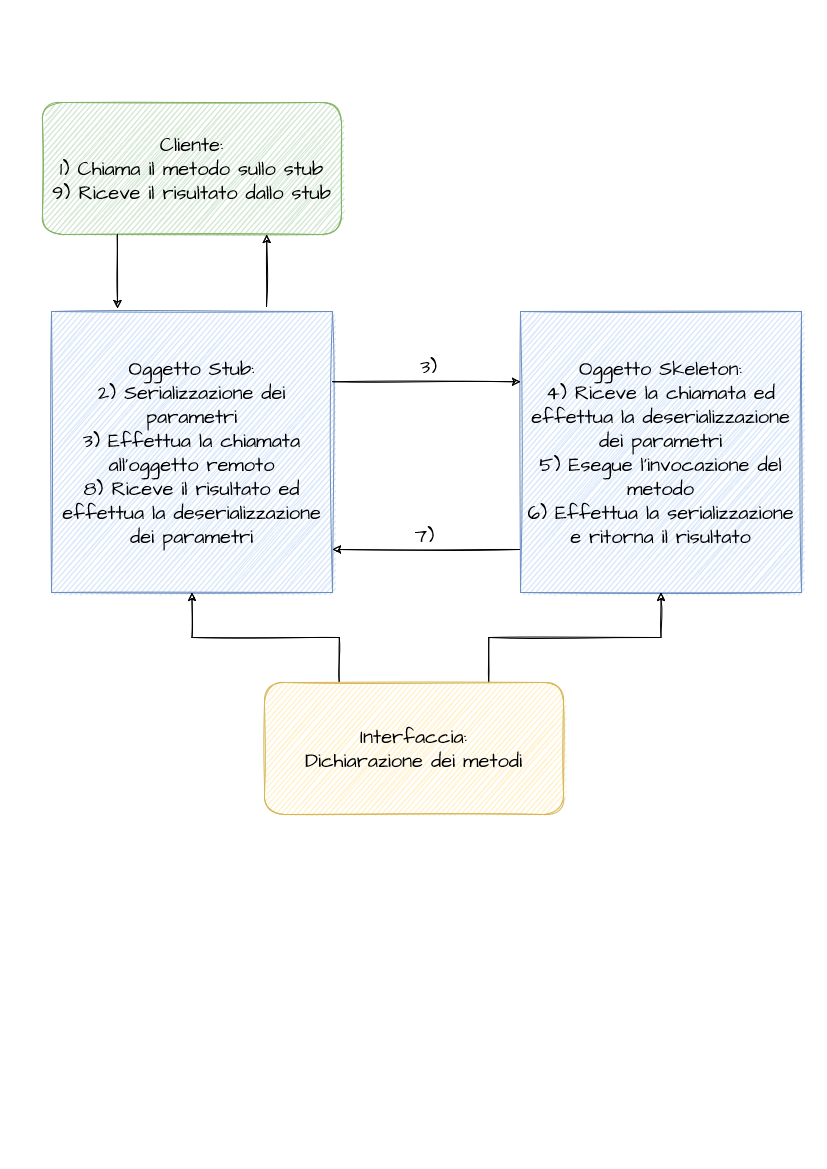

The diagram above was exported from draw.io. Its source (the exported page's mxGraphModel, read from the mxfile embedded in the PNG):
<mxGraphModel dx="1422" dy="780" grid="0" gridSize="10" guides="1" tooltips="1" connect="1" arrows="1" fold="1" page="1" pageScale="1" pageWidth="827" pageHeight="1169" math="0" shadow="0">
  <root>
    <mxCell id="0" />
    <mxCell id="1" parent="0" />
    <mxCell id="LwVA78MGahFg6l0W7koL-2" value="&lt;div&gt;Cliente:&lt;/div&gt;&lt;div&gt;1) Chiama il metodo sullo stub&lt;/div&gt;&lt;div&gt;9) Riceve il risultato dallo stub&lt;br&gt;&lt;/div&gt;" style="rounded=1;whiteSpace=wrap;html=1;sketch=1;hachureGap=4;fontFamily=Architects Daughter;fontSource=https%3A%2F%2Ffonts.googleapis.com%2Fcss%3Ffamily%3DArchitects%2BDaughter;fontSize=20;fillColor=#d5e8d4;strokeColor=#82b366;" parent="1" vertex="1">
      <mxGeometry x="42" y="102" width="299" height="132" as="geometry" />
    </mxCell>
    <mxCell id="GpaloP-7aL-y5KStjevf-1" value="&lt;div&gt;Oggetto Stub:&lt;/div&gt;&lt;div&gt;2) Serializzazione dei parametri&lt;/div&gt;&lt;div&gt;3) Effettua la chiamata all'oggetto remoto&lt;br&gt;&lt;/div&gt;&lt;div&gt;8) Riceve il risultato ed effettua la deserializzazione dei parametri&lt;br&gt;&lt;/div&gt;" style="whiteSpace=wrap;html=1;aspect=fixed;fontSize=20;sketch=1;fontFamily=Architects Daughter;fontSource=https%3A%2F%2Ffonts.googleapis.com%2Fcss%3Ffamily%3DArchitects%2BDaughter;fillColor=#dae8fc;strokeColor=#6c8ebf;" vertex="1" parent="1">
      <mxGeometry x="51" y="311" width="281" height="281" as="geometry" />
    </mxCell>
    <mxCell id="GpaloP-7aL-y5KStjevf-2" value="&lt;div&gt;Oggetto Skeleton:&lt;/div&gt;&lt;div&gt;4) Riceve la chiamata ed effettua la deserializzazione dei parametri&lt;br&gt;&lt;/div&gt;&lt;div&gt;5) Esegue l'invocazione del metodo&lt;/div&gt;&lt;div&gt;6) Effettua la serializzazione e ritorna il risultato&lt;br&gt;&lt;/div&gt;" style="whiteSpace=wrap;html=1;aspect=fixed;fontSize=20;sketch=1;fontFamily=Architects Daughter;fontSource=https%3A%2F%2Ffonts.googleapis.com%2Fcss%3Ffamily%3DArchitects%2BDaughter;fillColor=#dae8fc;strokeColor=#6c8ebf;" vertex="1" parent="1">
      <mxGeometry x="520" y="311" width="281" height="281" as="geometry" />
    </mxCell>
    <mxCell id="GpaloP-7aL-y5KStjevf-4" value="" style="endArrow=classic;html=1;rounded=0;sketch=1;fontFamily=Architects Daughter;fontSource=https%3A%2F%2Ffonts.googleapis.com%2Fcss%3Ffamily%3DArchitects%2BDaughter;fontSize=20;entryX=0.75;entryY=1;entryDx=0;entryDy=0;" edge="1" parent="1" target="LwVA78MGahFg6l0W7koL-2">
      <mxGeometry width="50" height="50" relative="1" as="geometry">
        <mxPoint x="266" y="306" as="sourcePoint" />
        <mxPoint x="269" y="259" as="targetPoint" />
      </mxGeometry>
    </mxCell>
    <mxCell id="GpaloP-7aL-y5KStjevf-5" value="" style="endArrow=classic;html=1;rounded=0;sketch=1;fontFamily=Architects Daughter;fontSource=https%3A%2F%2Ffonts.googleapis.com%2Fcss%3Ffamily%3DArchitects%2BDaughter;fontSize=20;exitX=0.25;exitY=1;exitDx=0;exitDy=0;" edge="1" parent="1" source="LwVA78MGahFg6l0W7koL-2">
      <mxGeometry width="50" height="50" relative="1" as="geometry">
        <mxPoint x="27" y="306" as="sourcePoint" />
        <mxPoint x="117" y="308" as="targetPoint" />
      </mxGeometry>
    </mxCell>
    <mxCell id="GpaloP-7aL-y5KStjevf-7" style="edgeStyle=orthogonalEdgeStyle;rounded=0;sketch=1;orthogonalLoop=1;jettySize=auto;html=1;exitX=0.25;exitY=0;exitDx=0;exitDy=0;fontFamily=Architects Daughter;fontSource=https%3A%2F%2Ffonts.googleapis.com%2Fcss%3Ffamily%3DArchitects%2BDaughter;fontSize=20;" edge="1" parent="1" source="GpaloP-7aL-y5KStjevf-6" target="GpaloP-7aL-y5KStjevf-1">
      <mxGeometry relative="1" as="geometry" />
    </mxCell>
    <mxCell id="GpaloP-7aL-y5KStjevf-8" style="edgeStyle=orthogonalEdgeStyle;rounded=0;sketch=1;orthogonalLoop=1;jettySize=auto;html=1;exitX=0.75;exitY=0;exitDx=0;exitDy=0;entryX=0.5;entryY=1;entryDx=0;entryDy=0;fontFamily=Architects Daughter;fontSource=https%3A%2F%2Ffonts.googleapis.com%2Fcss%3Ffamily%3DArchitects%2BDaughter;fontSize=20;" edge="1" parent="1" source="GpaloP-7aL-y5KStjevf-6" target="GpaloP-7aL-y5KStjevf-2">
      <mxGeometry relative="1" as="geometry" />
    </mxCell>
    <mxCell id="GpaloP-7aL-y5KStjevf-6" value="&lt;div&gt;Interfaccia:&lt;/div&gt;&lt;div&gt;Dichiarazione dei metodi&lt;br&gt;&lt;/div&gt;" style="rounded=1;whiteSpace=wrap;html=1;sketch=1;hachureGap=4;fontFamily=Architects Daughter;fontSource=https%3A%2F%2Ffonts.googleapis.com%2Fcss%3Ffamily%3DArchitects%2BDaughter;fontSize=20;fillColor=#fff2cc;strokeColor=#d6b656;" vertex="1" parent="1">
      <mxGeometry x="264" y="682" width="299" height="132" as="geometry" />
    </mxCell>
    <mxCell id="GpaloP-7aL-y5KStjevf-9" value="3)" style="endArrow=classic;html=1;rounded=0;sketch=1;fontFamily=Architects Daughter;fontSource=https%3A%2F%2Ffonts.googleapis.com%2Fcss%3Ffamily%3DArchitects%2BDaughter;fontSize=20;entryX=0;entryY=0.25;entryDx=0;entryDy=0;exitX=1;exitY=0.25;exitDx=0;exitDy=0;labelBackgroundColor=none;" edge="1" parent="1" source="GpaloP-7aL-y5KStjevf-1" target="GpaloP-7aL-y5KStjevf-2">
      <mxGeometry x="0.0213" y="15" width="50" height="50" relative="1" as="geometry">
        <mxPoint x="336" y="426" as="sourcePoint" />
        <mxPoint x="386" y="376" as="targetPoint" />
        <mxPoint as="offset" />
      </mxGeometry>
    </mxCell>
    <mxCell id="GpaloP-7aL-y5KStjevf-11" value="7)" style="endArrow=classic;html=1;rounded=0;sketch=1;fontFamily=Architects Daughter;fontSource=https%3A%2F%2Ffonts.googleapis.com%2Fcss%3Ffamily%3DArchitects%2BDaughter;fontSize=20;entryX=1;entryY=0.847;entryDx=0;entryDy=0;entryPerimeter=0;labelBackgroundColor=none;" edge="1" parent="1" target="GpaloP-7aL-y5KStjevf-1">
      <mxGeometry x="0.016" y="-14" width="50" height="50" relative="1" as="geometry">
        <mxPoint x="519" y="549" as="sourcePoint" />
        <mxPoint x="471" y="568" as="targetPoint" />
        <mxPoint as="offset" />
      </mxGeometry>
    </mxCell>
  </root>
</mxGraphModel>